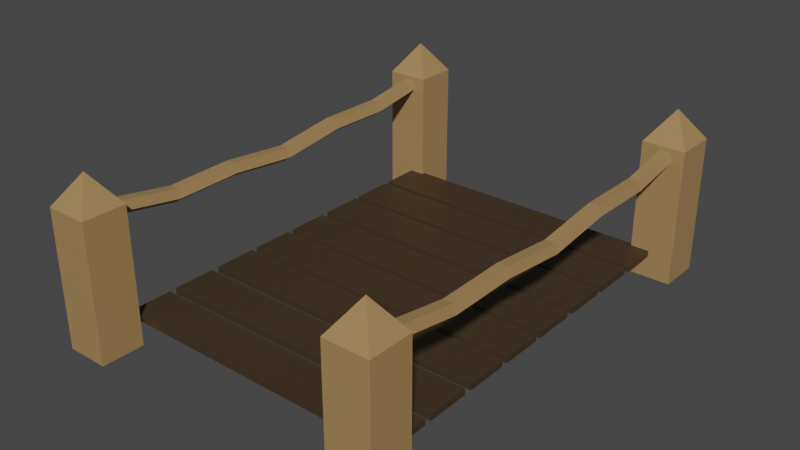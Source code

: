 # Source: bridge.blend  (saved by Blender 2.80.75; exported with 4.5.12 LTS)
import bpy
from mathutils import Matrix  # noqa: F401  (used for matrix-valued properties, if any)

bpy.ops.wm.read_factory_settings(use_empty=True)
scene = bpy.context.scene
scene.name = 'Scene'

# ---- collections
col_collection = bpy.data.collections.new('Collection'); scene.collection.children.link(col_collection)

# ---- materials (node trees are filled in below, after node groups)
mat_material = bpy.data.materials.new('Material')
mat_material.alpha_threshold = 0.0
mat_material.use_transparent_shadow = False
mat_material.line_color = (0.0, 0.0, 0.0, 1.0)
mat_wood_dark = bpy.data.materials.new('Wood Dark')
mat_wood_dark.use_transparent_shadow = False
mat_wood_light = bpy.data.materials.new('Wood light')
mat_wood_light.use_transparent_shadow = False
mat_material_001 = bpy.data.materials.new('Material.001')
mat_material_001.use_transparent_shadow = False

# ---- material node trees
mat_material.use_nodes = True; mat_material.node_tree.nodes.clear()
_N = mat_material.node_tree.nodes; _L = mat_material.node_tree.links
n0 = _N.new('ShaderNodeOutputMaterial'); n0.name = 'Material Output'; n0.location = (300, 300)
n1 = _N.new('ShaderNodeBsdfPrincipled'); n1.name = 'Principled BSDF'; n1.location = (10, 300)
n1.distribution = 'GGX'
n1.subsurface_method = 'BURLEY'
n1.inputs[0].default_value = (0.3712, 0.2232, 0.09084, 1.0)
n1.inputs[2].default_value = 0.4
n1.inputs[3].default_value = 1.45
n1.inputs[27].default_value = (0.0, 0.0, 0.0, 1.0)
n1.inputs[28].default_value = 1.0
_L.new(n1.outputs[0], n0.inputs[0])
n0.is_active_output = True
mat_wood_dark.use_nodes = True; mat_wood_dark.node_tree.nodes.clear()
_N = mat_wood_dark.node_tree.nodes; _L = mat_wood_dark.node_tree.links
n0 = _N.new('ShaderNodeOutputMaterial'); n0.name = 'Material Output'; n0.location = (300, 300)
n1 = _N.new('ShaderNodeBsdfPrincipled'); n1.name = 'Principled BSDF'; n1.location = (10, 300)
n1.distribution = 'GGX'
n1.subsurface_method = 'BURLEY'
n1.inputs[0].default_value = (0.05127, 0.0319, 0.01681, 1.0)
n1.inputs[3].default_value = 1.45
n1.inputs[27].default_value = (0.0, 0.0, 0.0, 1.0)
n1.inputs[28].default_value = 1.0
_L.new(n1.outputs[0], n0.inputs[0])
n0.is_active_output = True
mat_wood_light.use_nodes = True; mat_wood_light.node_tree.nodes.clear()
_N = mat_wood_light.node_tree.nodes; _L = mat_wood_light.node_tree.links
n0 = _N.new('ShaderNodeOutputMaterial'); n0.name = 'Material Output'; n0.location = (300, 300)
n1 = _N.new('ShaderNodeBsdfPrincipled'); n1.name = 'Principled BSDF'; n1.location = (10, 300)
n1.distribution = 'GGX'
n1.subsurface_method = 'BURLEY'
n1.inputs[0].default_value = (0.3712, 0.2232, 0.09084, 1.0)
n1.inputs[3].default_value = 1.45
n1.inputs[27].default_value = (0.0, 0.0, 0.0, 1.0)
n1.inputs[28].default_value = 1.0
_L.new(n1.outputs[0], n0.inputs[0])
n0.is_active_output = True
mat_material_001.use_nodes = True; mat_material_001.node_tree.nodes.clear()
_N = mat_material_001.node_tree.nodes; _L = mat_material_001.node_tree.links
n0 = _N.new('ShaderNodeOutputMaterial'); n0.name = 'Material Output'; n0.location = (300, 300)
n1 = _N.new('ShaderNodeBsdfPrincipled'); n1.name = 'Principled BSDF'; n1.location = (10, 300)
n1.distribution = 'GGX'
n1.subsurface_method = 'BURLEY'
n1.inputs[0].default_value = (0.3712, 0.2232, 0.09084, 1.0)
n1.inputs[3].default_value = 1.45
n1.inputs[27].default_value = (0.0, 0.0, 0.0, 1.0)
n1.inputs[28].default_value = 1.0
_L.new(n1.outputs[0], n0.inputs[0])
n0.is_active_output = True

# ---- world
world_world = bpy.data.worlds.new('World'); scene.world = world_world
world_world.use_nodes = True; world_world.node_tree.nodes.clear()
_N = world_world.node_tree.nodes; _L = world_world.node_tree.links
n0 = _N.new('ShaderNodeOutputWorld'); n0.name = 'World Output'; n0.location = (300, 300)
n1 = _N.new('ShaderNodeBackground'); n1.name = 'Background'; n1.location = (10, 300)
n1.inputs[0].default_value = (0.05088, 0.05088, 0.05088, 1.0)
_L.new(n1.outputs[0], n0.inputs[0])
n0.is_active_output = True
world_world.color = (0.05088, 0.05088, 0.05088)
world_world.use_sun_shadow = False
world_world.sun_shadow_jitter_overblur = 0.0

# ---- meshes
me_cube = bpy.data.meshes.new('Cube')
me_cube.from_pydata([(1.0, 1.0, 5.351), (1.0, 1.0, -1.0), (1.0, -1.0, 5.351), (1.0, -1.0, -1.0), (-1.0, 1.0, 5.351), (-1.0, 1.0, -1.0), (-1.0, -1.0, 5.351), (-1.0, -1.0, -1.0), (0.0, 0.0, 6.768), (0.0, 0.0, 6.768), (0.0, 0.0, 6.768), (0.0, 0.0, 6.768)], [], [(2, 0, 8, 9), (3, 2, 6, 7), (7, 6, 4, 5), (5, 1, 3, 7), (1, 0, 2, 3), (5, 4, 0, 1), (8, 10, 11, 9), (0, 4, 10, 8), (6, 2, 9, 11), (4, 6, 11, 10)])
_uv = me_cube.uv_layers.new(name='UVMap')
_uv.uv.foreach_set('vector', [0.375, 0.75, 0.375, 0.5, 0.375, 0.5, 0.375, 0.75, 0.375, 0.25, 0.625, 0.25, 0.625, 0.5, 0.375, 0.5, 0.375, 0.5, 0.625, 0.5, 0.625, 0.75, 0.375, 0.75, 0.375, 0.75, 0.625, 0.75, 0.625, 1.0, 0.375, 1.0, 0.125, 0.5, 0.375, 0.5, 0.375, 0.75, 0.125, 0.75, 0.625, 0.5, 0.875, 0.5, 0.875, 0.75, 0.625, 0.75, 0.375, 0.0, 0.625, 0.0, 0.625, 0.25, 0.375, 0.25, 0.875, 0.75, 0.875, 0.5, 0.875, 0.5, 0.875, 0.75, 0.625, 0.5, 0.625, 0.25, 0.625, 0.25, 0.625, 0.5, 0.625, 0.75, 0.625, 0.5, 0.625, 0.5, 0.625, 0.75])
me_cube.materials.append(mat_material)
me_cube.use_remesh_preserve_volume = False
me_cube.use_remesh_preserve_attributes = False
me_cube.use_mirror_vertex_groups = False
me_cube.update()
me_cube_001 = bpy.data.meshes.new('Cube.001')
me_cube_001.from_pydata([(1.0, 1.0, 5.351), (1.0, 1.0, -1.0), (1.0, -1.0, 5.351), (1.0, -1.0, -1.0), (-1.0, 1.0, 5.351), (-1.0, 1.0, -1.0), (-1.0, -1.0, 5.351), (-1.0, -1.0, -1.0), (0.0, 0.0, 6.768), (0.0, 0.0, 6.768), (0.0, 0.0, 6.768), (0.0, 0.0, 6.768)], [], [(2, 0, 8, 9), (3, 2, 6, 7), (7, 6, 4, 5), (5, 1, 3, 7), (1, 0, 2, 3), (5, 4, 0, 1), (8, 10, 11, 9), (0, 4, 10, 8), (6, 2, 9, 11), (4, 6, 11, 10)])
_uv = me_cube_001.uv_layers.new(name='UVMap')
_uv.uv.foreach_set('vector', [0.375, 0.75, 0.375, 0.5, 0.375, 0.5, 0.375, 0.75, 0.375, 0.25, 0.625, 0.25, 0.625, 0.5, 0.375, 0.5, 0.375, 0.5, 0.625, 0.5, 0.625, 0.75, 0.375, 0.75, 0.375, 0.75, 0.625, 0.75, 0.625, 1.0, 0.375, 1.0, 0.125, 0.5, 0.375, 0.5, 0.375, 0.75, 0.125, 0.75, 0.625, 0.5, 0.875, 0.5, 0.875, 0.75, 0.625, 0.75, 0.375, 0.0, 0.625, 0.0, 0.625, 0.25, 0.375, 0.25, 0.875, 0.75, 0.875, 0.5, 0.875, 0.5, 0.875, 0.75, 0.625, 0.5, 0.625, 0.25, 0.625, 0.25, 0.625, 0.5, 0.625, 0.75, 0.625, 0.5, 0.625, 0.5, 0.625, 0.75])
me_cube_001.materials.append(mat_material)
me_cube_001.use_remesh_preserve_volume = False
me_cube_001.use_remesh_preserve_attributes = False
me_cube_001.use_mirror_vertex_groups = False
me_cube_001.update()
me_cube_002 = bpy.data.meshes.new('Cube.002')
me_cube_002.from_pydata([(1.0, 1.0, 5.351), (1.0, 1.0, -1.0), (1.0, -1.0, 5.351), (1.0, -1.0, -1.0), (-1.0, 1.0, 5.351), (-1.0, 1.0, -1.0), (-1.0, -1.0, 5.351), (-1.0, -1.0, -1.0), (0.0, 0.0, 6.768), (0.0, 0.0, 6.768), (0.0, 0.0, 6.768), (0.0, 0.0, 6.768)], [], [(2, 0, 8, 9), (3, 2, 6, 7), (7, 6, 4, 5), (5, 1, 3, 7), (1, 0, 2, 3), (5, 4, 0, 1), (8, 10, 11, 9), (0, 4, 10, 8), (6, 2, 9, 11), (4, 6, 11, 10)])
_uv = me_cube_002.uv_layers.new(name='UVMap')
_uv.uv.foreach_set('vector', [0.375, 0.75, 0.375, 0.5, 0.375, 0.5, 0.375, 0.75, 0.375, 0.25, 0.625, 0.25, 0.625, 0.5, 0.375, 0.5, 0.375, 0.5, 0.625, 0.5, 0.625, 0.75, 0.375, 0.75, 0.375, 0.75, 0.625, 0.75, 0.625, 1.0, 0.375, 1.0, 0.125, 0.5, 0.375, 0.5, 0.375, 0.75, 0.125, 0.75, 0.625, 0.5, 0.875, 0.5, 0.875, 0.75, 0.625, 0.75, 0.375, 0.0, 0.625, 0.0, 0.625, 0.25, 0.375, 0.25, 0.875, 0.75, 0.875, 0.5, 0.875, 0.5, 0.875, 0.75, 0.625, 0.5, 0.625, 0.25, 0.625, 0.25, 0.625, 0.5, 0.625, 0.75, 0.625, 0.5, 0.625, 0.5, 0.625, 0.75])
me_cube_002.materials.append(mat_material)
me_cube_002.use_remesh_preserve_volume = False
me_cube_002.use_remesh_preserve_attributes = False
me_cube_002.use_mirror_vertex_groups = False
me_cube_002.update()
me_cube_003 = bpy.data.meshes.new('Cube.003')
me_cube_003.from_pydata([(1.0, 1.0, 5.351), (1.0, 1.0, -1.0), (1.0, -1.0, 5.351), (1.0, -1.0, -1.0), (-1.0, 1.0, 5.351), (-1.0, 1.0, -1.0), (-1.0, -1.0, 5.351), (-1.0, -1.0, -1.0), (0.0, 0.0, 6.768), (0.0, 0.0, 6.768), (0.0, 0.0, 6.768), (0.0, 0.0, 6.768)], [], [(2, 0, 8, 9), (3, 2, 6, 7), (7, 6, 4, 5), (5, 1, 3, 7), (1, 0, 2, 3), (5, 4, 0, 1), (8, 10, 11, 9), (0, 4, 10, 8), (6, 2, 9, 11), (4, 6, 11, 10)])
_uv = me_cube_003.uv_layers.new(name='UVMap')
_uv.uv.foreach_set('vector', [0.375, 0.75, 0.375, 0.5, 0.375, 0.5, 0.375, 0.75, 0.375, 0.25, 0.625, 0.25, 0.625, 0.5, 0.375, 0.5, 0.375, 0.5, 0.625, 0.5, 0.625, 0.75, 0.375, 0.75, 0.375, 0.75, 0.625, 0.75, 0.625, 1.0, 0.375, 1.0, 0.125, 0.5, 0.375, 0.5, 0.375, 0.75, 0.125, 0.75, 0.625, 0.5, 0.875, 0.5, 0.875, 0.75, 0.625, 0.75, 0.375, 0.0, 0.625, 0.0, 0.625, 0.25, 0.375, 0.25, 0.875, 0.75, 0.875, 0.5, 0.875, 0.5, 0.875, 0.75, 0.625, 0.5, 0.625, 0.25, 0.625, 0.25, 0.625, 0.5, 0.625, 0.75, 0.625, 0.5, 0.625, 0.5, 0.625, 0.75])
me_cube_003.materials.append(mat_material)
me_cube_003.use_remesh_preserve_volume = False
me_cube_003.use_remesh_preserve_attributes = False
me_cube_003.use_mirror_vertex_groups = False
me_cube_003.update()
me_cylinder = bpy.data.meshes.new('Cylinder')
me_cylinder.from_pydata([(0.0, -12.12, -1.0), (0.0, -12.12, 48.54), (0.9511, -12.81, -1.0), (0.9511, -12.81, 48.54), (0.5878, -13.93, -1.0), (0.5878, -13.93, 48.54), (-0.5878, -13.93, -1.0), (-0.5878, -13.93, 48.54), (-0.9511, -12.81, -1.0), (-0.9511, -12.81, 48.54), (0.0, -10.71, 7.257), (0.0, -10.82, 15.51), (0.0, -9.953, 23.77), (0.0, -10.93, 32.03), (0.0, -10.82, 40.29), (0.9511, -11.51, 40.29), (0.9511, -11.62, 32.03), (0.9511, -10.64, 23.77), (0.9511, -11.51, 15.51), (0.9511, -11.4, 7.257), (0.5878, -12.63, 40.29), (0.5878, -12.74, 32.03), (0.5878, -11.76, 23.77), (0.5878, -12.63, 15.51), (0.5878, -12.52, 7.257), (-0.5878, -12.63, 40.29), (-0.5878, -12.74, 32.03), (-0.5878, -11.76, 23.77), (-0.5878, -12.63, 15.51), (-0.5878, -12.52, 7.257), (-0.9511, -11.51, 40.29), (-0.9511, -11.62, 32.03), (-0.9511, -10.64, 23.77), (-0.9511, -11.51, 15.51), (-0.9511, -11.4, 7.257), (-36.66, 1.913e-08, -0.4377), (-0.5294, 1.913e-08, -0.4377), (-36.66, -2.132e-07, 4.877), (-0.5294, -2.132e-07, 4.877), (-36.66, -0.7534, -0.4377), (-0.5294, -0.7534, -0.4377), (-36.66, -0.7534, 4.877), (-0.5294, -0.7534, 4.877), (-0.5294, -0.0434, 11.0), (-36.66, -0.0434, 11.0), (-0.5294, -0.0434, 5.681), (-36.66, -0.0434, 5.681), (-36.66, -0.7534, -0.4377), (-0.5294, -0.7534, -0.4377), (-36.66, -0.7534, 4.877), (-0.5294, -0.7534, 4.877), (-36.66, -0.7968, 5.681), (-0.5294, -0.7968, 5.681), (-36.66, -0.7968, 11.0), (-0.5294, -0.7968, 11.0), (-0.5294, -0.0434, 17.26), (-36.66, -0.0434, 17.26), (-0.5294, -0.0434, 11.94), (-36.66, -0.0434, 11.94), (-36.66, -0.7968, 11.94), (-0.5294, -0.7968, 11.94), (-36.66, -0.7968, 17.26), (-0.5294, -0.7968, 17.26), (-0.5294, -0.0434, 23.29), (-36.66, -0.0434, 23.29), (-0.5294, -0.0434, 17.98), (-36.66, -0.0434, 17.98), (-36.66, -0.7968, 17.98), (-0.5294, -0.7968, 17.98), (-36.66, -0.7968, 23.29), (-0.5294, -0.7968, 23.29), (-0.5294, -0.0434, 29.32), (-36.66, -0.0434, 29.32), (-0.5294, -0.0434, 24.01), (-36.66, -0.0434, 24.01), (-36.66, -0.7968, 24.01), (-0.5294, -0.7968, 24.01), (-36.66, -0.7968, 29.32), (-0.5294, -0.7968, 29.32), (-0.5294, -0.0434, 35.57), (-36.66, -0.0434, 35.57), (-0.5294, -0.0434, 30.26), (-36.66, -0.0434, 30.26), (-36.66, -0.7968, 30.26), (-0.5294, -0.7968, 30.26), (-36.66, -0.7968, 35.57), (-0.5294, -0.7968, 35.57), (-0.5294, -0.0434, 41.52), (-36.66, -0.0434, 41.52), (-0.5294, -0.0434, 36.2), (-36.66, -0.0434, 36.2), (-36.66, -0.7968, 36.2), (-0.5294, -0.7968, 36.2), (-36.66, -0.7968, 41.52), (-0.5294, -0.7968, 41.52), (-0.5294, -0.0434, 47.46), (-36.66, -0.0434, 47.46), (-0.5294, -0.0434, 42.15), (-36.66, -0.0434, 42.15), (-36.66, -0.7968, 42.15), (-0.5294, -0.7968, 42.15), (-36.66, -0.7968, 47.46), (-0.5294, -0.7968, 47.46)], [], [(14, 1, 3, 15), (15, 3, 5, 20), (20, 5, 7, 25), (3, 1, 9, 7, 5), (25, 7, 9, 30), (30, 9, 1, 14), (0, 2, 4, 6, 8), (8, 34, 10, 0), (34, 33, 11, 10), (33, 32, 12, 11), (32, 31, 13, 12), (31, 30, 14, 13), (6, 29, 34, 8), (29, 28, 33, 34), (28, 27, 32, 33), (27, 26, 31, 32), (26, 25, 30, 31), (4, 24, 29, 6), (24, 23, 28, 29), (23, 22, 27, 28), (22, 21, 26, 27), (21, 20, 25, 26), (2, 19, 24, 4), (19, 18, 23, 24), (18, 17, 22, 23), (17, 16, 21, 22), (16, 15, 20, 21), (0, 10, 19, 2), (10, 11, 18, 19), (11, 12, 17, 18), (12, 13, 16, 17), (13, 14, 15, 16), (35, 37, 38, 36), (47, 48, 50, 49), (36, 38, 42, 40), (37, 35, 39, 41), (38, 37, 41, 42), (35, 36, 40, 39), (46, 44, 43, 45), (51, 52, 54, 53), (58, 56, 55, 57), (59, 60, 62, 61), (66, 64, 63, 65), (67, 68, 70, 69), (74, 72, 71, 73), (75, 76, 78, 77), (82, 80, 79, 81), (83, 84, 86, 85), (90, 88, 87, 89), (91, 92, 94, 93), (98, 96, 95, 97), (99, 100, 102, 101), (45, 43, 54, 52), (57, 55, 62, 60), (65, 63, 70, 68), (73, 71, 78, 76), (81, 79, 86, 84), (89, 87, 94, 92), (97, 95, 102, 100), (96, 98, 99, 101), (88, 90, 91, 93), (80, 82, 83, 85), (72, 74, 75, 77), (64, 66, 67, 69), (56, 58, 59, 61), (44, 46, 51, 53), (46, 45, 52, 51), (58, 57, 60, 59), (66, 65, 68, 67), (74, 73, 76, 75), (82, 81, 84, 83), (90, 89, 92, 91), (98, 97, 100, 99), (95, 96, 101, 102), (87, 88, 93, 94), (79, 80, 85, 86), (71, 72, 77, 78), (63, 64, 69, 70), (55, 56, 61, 62), (43, 44, 53, 54)])
me_cylinder.polygons.foreach_set('material_index', [1, 1, 1, 1, 1, 1, 1, 1, 1, 1, 1, 1, 1, 1, 1, 1, 1, 1, 1, 1, 1, 1, 1, 1, 1, 1, 1, 1, 1, 1, 1, 1, 0, 0, 0, 0, 0, 0, 0, 0, 0, 0, 0, 0, 0, 0, 0, 0, 0, 0, 0, 0, 0, 0, 0, 0, 0, 0, 0, 0, 0, 0, 0, 0, 0, 0, 0, 0, 0, 0, 0, 0, 0, 0, 0, 0, 0, 0, 0, 0])
_uv = me_cylinder.uv_layers.new(name='UVMap')
_uv.uv.foreach_set('vector', [1.0, 0.9167, 1.0, 1.0, 0.8, 1.0, 0.8, 0.9167, 0.8, 0.9167, 0.8, 1.0, 0.6, 1.0, 0.6, 0.9167, 0.6, 0.9167, 0.6, 1.0, 0.4, 1.0, 0.4, 0.9167, 0.4783, 0.3242, 0.25, 0.49, 0.02175, 0.3242, 0.1089, 0.05584, 0.3911, 0.05584, 0.4, 0.9167, 0.4, 1.0, 0.2, 1.0, 0.2, 0.9167, 0.2, 0.9167, 0.2, 1.0, 2.98e-08, 1.0, 2.98e-08, 0.9167, 0.75, 0.49, 0.9783, 0.3242, 0.8911, 0.05584, 0.6089, 0.05584, 0.5217, 0.3242, 0.2, 0.5, 0.2, 0.5833, 2.98e-08, 0.5833, 2.98e-08, 0.5, 0.2, 0.5833, 0.2, 0.6667, 2.98e-08, 0.6667, 2.98e-08, 0.5833, 0.2, 0.6667, 0.2, 0.75, 2.98e-08, 0.75, 2.98e-08, 0.6667, 0.2, 0.75, 0.2, 0.8333, 2.98e-08, 0.8333, 2.98e-08, 0.75, 0.2, 0.8333, 0.2, 0.9167, 2.98e-08, 0.9167, 2.98e-08, 0.8333, 0.4, 0.5, 0.4, 0.5833, 0.2, 0.5833, 0.2, 0.5, 0.4, 0.5833, 0.4, 0.6667, 0.2, 0.6667, 0.2, 0.5833, 0.4, 0.6667, 0.4, 0.75, 0.2, 0.75, 0.2, 0.6667, 0.4, 0.75, 0.4, 0.8333, 0.2, 0.8333, 0.2, 0.75, 0.4, 0.8333, 0.4, 0.9167, 0.2, 0.9167, 0.2, 0.8333, 0.6, 0.5, 0.6, 0.5833, 0.4, 0.5833, 0.4, 0.5, 0.6, 0.5833, 0.6, 0.6667, 0.4, 0.6667, 0.4, 0.5833, 0.6, 0.6667, 0.6, 0.75, 0.4, 0.75, 0.4, 0.6667, 0.6, 0.75, 0.6, 0.8333, 0.4, 0.8333, 0.4, 0.75, 0.6, 0.8333, 0.6, 0.9167, 0.4, 0.9167, 0.4, 0.8333, 0.8, 0.5, 0.8, 0.5833, 0.6, 0.5833, 0.6, 0.5, 0.8, 0.5833, 0.8, 0.6667, 0.6, 0.6667, 0.6, 0.5833, 0.8, 0.6667, 0.8, 0.75, 0.6, 0.75, 0.6, 0.6667, 0.8, 0.75, 0.8, 0.8333, 0.6, 0.8333, 0.6, 0.75, 0.8, 0.8333, 0.8, 0.9167, 0.6, 0.9167, 0.6, 0.8333, 1.0, 0.5, 1.0, 0.5833, 0.8, 0.5833, 0.8, 0.5, 1.0, 0.5833, 1.0, 0.6667, 0.8, 0.6667, 0.8, 0.5833, 1.0, 0.6667, 1.0, 0.75, 0.8, 0.75, 0.8, 0.6667, 1.0, 0.75, 1.0, 0.8333, 0.8, 0.8333, 0.8, 0.75, 1.0, 0.8333, 1.0, 0.9167, 0.8, 0.9167, 0.8, 0.8333, 0.0, 0.0, 0.0, 1.0, 1.0, 1.0, 1.0, 0.0, 0.0, 0.0, 1.0, 0.0, 1.0, 1.0, 0.0, 1.0, 1.0, 0.0, 1.0, 1.0, 1.0, 1.0, 1.0, 0.0, 0.0, 1.0, 0.0, 0.0, 0.0, 0.0, 0.0, 1.0, 1.0, 1.0, 0.0, 1.0, 0.0, 1.0, 1.0, 1.0, 0.0, 0.0, 1.0, 0.0, 1.0, 0.0, 0.0, 0.0, 0.0, 0.0, 0.0, 1.0, 1.0, 1.0, 1.0, 0.0, 0.0, 0.0, 1.0, 0.0, 1.0, 1.0, 0.0, 1.0, 0.0, 0.0, 0.0, 1.0, 1.0, 1.0, 1.0, 0.0, 0.0, 0.0, 1.0, 0.0, 1.0, 1.0, 0.0, 1.0, 0.0, 0.0, 0.0, 1.0, 1.0, 1.0, 1.0, 0.0, 0.0, 0.0, 1.0, 0.0, 1.0, 1.0, 0.0, 1.0, 0.0, 0.0, 0.0, 1.0, 1.0, 1.0, 1.0, 0.0, 0.0, 0.0, 1.0, 0.0, 1.0, 1.0, 0.0, 1.0, 0.0, 0.0, 0.0, 1.0, 1.0, 1.0, 1.0, 0.0, 0.0, 0.0, 1.0, 0.0, 1.0, 1.0, 0.0, 1.0, 0.0, 0.0, 0.0, 1.0, 1.0, 1.0, 1.0, 0.0, 0.0, 0.0, 1.0, 0.0, 1.0, 1.0, 0.0, 1.0, 0.0, 0.0, 0.0, 1.0, 1.0, 1.0, 1.0, 0.0, 0.0, 0.0, 1.0, 0.0, 1.0, 1.0, 0.0, 1.0, 1.0, 0.0, 1.0, 1.0, 1.0, 1.0, 1.0, 0.0, 1.0, 0.0, 1.0, 1.0, 1.0, 1.0, 1.0, 0.0, 1.0, 0.0, 1.0, 1.0, 1.0, 1.0, 1.0, 0.0, 1.0, 0.0, 1.0, 1.0, 1.0, 1.0, 1.0, 0.0, 1.0, 0.0, 1.0, 1.0, 1.0, 1.0, 1.0, 0.0, 1.0, 0.0, 1.0, 1.0, 1.0, 1.0, 1.0, 0.0, 1.0, 0.0, 1.0, 1.0, 1.0, 1.0, 1.0, 0.0, 0.0, 1.0, 0.0, 0.0, 0.0, 0.0, 0.0, 1.0, 0.0, 1.0, 0.0, 0.0, 0.0, 0.0, 0.0, 1.0, 0.0, 1.0, 0.0, 0.0, 0.0, 0.0, 0.0, 1.0, 0.0, 1.0, 0.0, 0.0, 0.0, 0.0, 0.0, 1.0, 0.0, 1.0, 0.0, 0.0, 0.0, 0.0, 0.0, 1.0, 0.0, 1.0, 0.0, 0.0, 0.0, 0.0, 0.0, 1.0, 0.0, 1.0, 0.0, 0.0, 0.0, 0.0, 0.0, 1.0, 0.0, 0.0, 1.0, 0.0, 1.0, 0.0, 0.0, 0.0, 0.0, 0.0, 1.0, 0.0, 1.0, 0.0, 0.0, 0.0, 0.0, 0.0, 1.0, 0.0, 1.0, 0.0, 0.0, 0.0, 0.0, 0.0, 1.0, 0.0, 1.0, 0.0, 0.0, 0.0, 0.0, 0.0, 1.0, 0.0, 1.0, 0.0, 0.0, 0.0, 0.0, 0.0, 1.0, 0.0, 1.0, 0.0, 0.0, 0.0, 0.0, 0.0, 1.0, 0.0, 1.0, 0.0, 0.0, 0.0, 1.0, 1.0, 0.0, 1.0, 0.0, 1.0, 1.0, 1.0, 1.0, 1.0, 0.0, 1.0, 0.0, 1.0, 1.0, 1.0, 1.0, 1.0, 0.0, 1.0, 0.0, 1.0, 1.0, 1.0, 1.0, 1.0, 0.0, 1.0, 0.0, 1.0, 1.0, 1.0, 1.0, 1.0, 0.0, 1.0, 0.0, 1.0, 1.0, 1.0, 1.0, 1.0, 0.0, 1.0, 0.0, 1.0, 1.0, 1.0, 1.0, 1.0, 0.0, 1.0, 0.0, 1.0, 1.0, 1.0])
me_cylinder.materials.append(mat_wood_dark)
me_cylinder.materials.append(mat_wood_light)
me_cylinder.use_remesh_preserve_volume = False
me_cylinder.use_remesh_preserve_attributes = False
me_cylinder.use_mirror_vertex_groups = False
me_cylinder.update()
me_cylinder_001 = bpy.data.meshes.new('Cylinder.001')
me_cylinder_001.from_pydata([(0.0, -12.12, -1.0), (0.0, -12.12, 48.54), (0.9511, -12.81, -1.0), (0.9511, -12.81, 48.54), (0.5878, -13.93, -1.0), (0.5878, -13.93, 48.54), (-0.5878, -13.93, -1.0), (-0.5878, -13.93, 48.54), (-0.9511, -12.81, -1.0), (-0.9511, -12.81, 48.54), (0.0, -10.66, 7.257), (0.0, -10.82, 15.51), (0.0, -9.936, 23.77), (0.0, -10.98, 32.03), (0.0, -10.87, 40.29), (0.9511, -11.56, 40.29), (0.9511, -11.67, 32.03), (0.9511, -10.63, 23.77), (0.9511, -11.51, 15.51), (0.9511, -11.36, 7.257), (0.5878, -12.68, 40.29), (0.5878, -12.79, 32.03), (0.5878, -11.74, 23.77), (0.5878, -12.63, 15.51), (0.5878, -12.47, 7.257), (-0.5878, -12.68, 40.29), (-0.5878, -12.79, 32.03), (-0.5878, -11.74, 23.77), (-0.5878, -12.63, 15.51), (-0.5878, -12.47, 7.257), (-0.9511, -11.56, 40.29), (-0.9511, -11.67, 32.03), (-0.9511, -10.63, 23.77), (-0.9511, -11.51, 15.51), (-0.9511, -11.36, 7.257)], [], [(14, 1, 3, 15), (15, 3, 5, 20), (20, 5, 7, 25), (3, 1, 9, 7, 5), (25, 7, 9, 30), (30, 9, 1, 14), (0, 2, 4, 6, 8), (8, 34, 10, 0), (34, 33, 11, 10), (33, 32, 12, 11), (32, 31, 13, 12), (31, 30, 14, 13), (6, 29, 34, 8), (29, 28, 33, 34), (28, 27, 32, 33), (27, 26, 31, 32), (26, 25, 30, 31), (4, 24, 29, 6), (24, 23, 28, 29), (23, 22, 27, 28), (22, 21, 26, 27), (21, 20, 25, 26), (2, 19, 24, 4), (19, 18, 23, 24), (18, 17, 22, 23), (17, 16, 21, 22), (16, 15, 20, 21), (0, 10, 19, 2), (10, 11, 18, 19), (11, 12, 17, 18), (12, 13, 16, 17), (13, 14, 15, 16)])
_uv = me_cylinder_001.uv_layers.new(name='UVMap')
_uv.uv.foreach_set('vector', [1.0, 0.9167, 1.0, 1.0, 0.8, 1.0, 0.8, 0.9167, 0.8, 0.9167, 0.8, 1.0, 0.6, 1.0, 0.6, 0.9167, 0.6, 0.9167, 0.6, 1.0, 0.4, 1.0, 0.4, 0.9167, 0.4783, 0.3242, 0.25, 0.49, 0.02175, 0.3242, 0.1089, 0.05584, 0.3911, 0.05584, 0.4, 0.9167, 0.4, 1.0, 0.2, 1.0, 0.2, 0.9167, 0.2, 0.9167, 0.2, 1.0, 2.98e-08, 1.0, 2.98e-08, 0.9167, 0.75, 0.49, 0.9783, 0.3242, 0.8911, 0.05584, 0.6089, 0.05584, 0.5217, 0.3242, 0.2, 0.5, 0.2, 0.5833, 2.98e-08, 0.5833, 2.98e-08, 0.5, 0.2, 0.5833, 0.2, 0.6667, 2.98e-08, 0.6667, 2.98e-08, 0.5833, 0.2, 0.6667, 0.2, 0.75, 2.98e-08, 0.75, 2.98e-08, 0.6667, 0.2, 0.75, 0.2, 0.8333, 2.98e-08, 0.8333, 2.98e-08, 0.75, 0.2, 0.8333, 0.2, 0.9167, 2.98e-08, 0.9167, 2.98e-08, 0.8333, 0.4, 0.5, 0.4, 0.5833, 0.2, 0.5833, 0.2, 0.5, 0.4, 0.5833, 0.4, 0.6667, 0.2, 0.6667, 0.2, 0.5833, 0.4, 0.6667, 0.4, 0.75, 0.2, 0.75, 0.2, 0.6667, 0.4, 0.75, 0.4, 0.8333, 0.2, 0.8333, 0.2, 0.75, 0.4, 0.8333, 0.4, 0.9167, 0.2, 0.9167, 0.2, 0.8333, 0.6, 0.5, 0.6, 0.5833, 0.4, 0.5833, 0.4, 0.5, 0.6, 0.5833, 0.6, 0.6667, 0.4, 0.6667, 0.4, 0.5833, 0.6, 0.6667, 0.6, 0.75, 0.4, 0.75, 0.4, 0.6667, 0.6, 0.75, 0.6, 0.8333, 0.4, 0.8333, 0.4, 0.75, 0.6, 0.8333, 0.6, 0.9167, 0.4, 0.9167, 0.4, 0.8333, 0.8, 0.5, 0.8, 0.5833, 0.6, 0.5833, 0.6, 0.5, 0.8, 0.5833, 0.8, 0.6667, 0.6, 0.6667, 0.6, 0.5833, 0.8, 0.6667, 0.8, 0.75, 0.6, 0.75, 0.6, 0.6667, 0.8, 0.75, 0.8, 0.8333, 0.6, 0.8333, 0.6, 0.75, 0.8, 0.8333, 0.8, 0.9167, 0.6, 0.9167, 0.6, 0.8333, 1.0, 0.5, 1.0, 0.5833, 0.8, 0.5833, 0.8, 0.5, 1.0, 0.5833, 1.0, 0.6667, 0.8, 0.6667, 0.8, 0.5833, 1.0, 0.6667, 1.0, 0.75, 0.8, 0.75, 0.8, 0.6667, 1.0, 0.75, 1.0, 0.8333, 0.8, 0.8333, 0.8, 0.75, 1.0, 0.8333, 1.0, 0.9167, 0.8, 0.9167, 0.8, 0.8333])
me_cylinder_001.materials.append(mat_material_001)
me_cylinder_001.use_remesh_preserve_volume = False
me_cylinder_001.use_remesh_preserve_attributes = False
me_cylinder_001.use_mirror_vertex_groups = False
me_cylinder_001.update()

# ---- objects
ob_cube = bpy.data.objects.new('Cube', me_cube)
ob_cube_001 = bpy.data.objects.new('Cube.001', me_cube_001)
ob_cube_002 = bpy.data.objects.new('Cube.002', me_cube_002)
ob_cube_003 = bpy.data.objects.new('Cube.003', me_cube_003)
ob_cylinder = bpy.data.objects.new('Cylinder', me_cylinder)
ob_cylinder_001 = bpy.data.objects.new('Cylinder.001', me_cylinder_001)

# ---- transforms, parenting, visibility, modifiers, constraints
ob_cube.location = (-7.065, 0.0, 0.0)
ob_cube.lock_rotations_4d = False
ob_cube.empty_display_type = 'ARROWS'
ob_cube.lineart.crease_threshold = 0.0
ob_cube_001.location = (6.935, 0.0, 0.0)
ob_cube_001.lock_rotations_4d = False
ob_cube_001.empty_display_type = 'ARROWS'
ob_cube_001.lineart.crease_threshold = 0.0
ob_cube_002.location = (6.935, 20.0, 0.0)
ob_cube_002.lock_rotations_4d = False
ob_cube_002.empty_display_type = 'ARROWS'
ob_cube_002.lineart.crease_threshold = 0.0
ob_cube_003.location = (-7.065, 20.0, 0.0)
ob_cube_003.lock_rotations_4d = False
ob_cube_003.empty_display_type = 'ARROWS'
ob_cube_003.lineart.crease_threshold = 0.0
ob_cylinder.location = (6.998, 1.298, 0.0)
ob_cylinder.rotation_euler = (-1.571, 0.0, 0.0)
ob_cylinder.scale = (0.3763, 0.3763, 0.3763)
ob_cylinder.lineart.crease_threshold = 0.0
ob_cylinder_001.location = (-7.002, 1.298, 0.0)
ob_cylinder_001.rotation_euler = (-1.571, 0.0, 0.0)
ob_cylinder_001.scale = (0.3763, 0.3763, 0.3763)
ob_cylinder_001.lineart.crease_threshold = 0.0

# ---- collection membership
col_collection.objects.link(ob_cube)
col_collection.objects.link(ob_cube_001)
col_collection.objects.link(ob_cube_002)
col_collection.objects.link(ob_cube_003)
col_collection.objects.link(ob_cylinder)
col_collection.objects.link(ob_cylinder_001)

# ---- scene / render settings (as saved in the file)
scene.frame_start = 1; scene.frame_end = 250; scene.frame_set(1)
scene.render.engine = 'BLENDER_EEVEE_NEXT'
scene.cycles.use_denoising = False
scene.cycles.samples = 128
scene.cycles.sampling_pattern = 'TABULATED_SOBOL'
scene.cycles.use_adaptive_sampling = False
scene.cycles.use_light_tree = False
scene.view_settings.view_transform = 'Filmic'
bpy.context.view_layer.update()

# ---- added for rendering (the .blend has no active camera and no usable light): camera, sun
cam_auto = bpy.data.cameras.new('AutoCamera')
cam_auto.lens = 50.0
cam_auto.sensor_width = 36.0
cam_auto.clip_end = 1000.0
ob_auto_camera = bpy.data.objects.new('AutoCamera', cam_auto)
scene.collection.objects.link(ob_auto_camera)
ob_auto_camera.location = (26.1102, -21.41, 23.8241)
ob_auto_camera.rotation_euler = (1.09748, -7.21219e-08, 0.694738)
scene.camera = ob_auto_camera
light_auto_sun = bpy.data.lights.new('AutoSun', 'SUN')
light_auto_sun.energy = 3.0
light_auto_sun.angle = 0.0523599
ob_auto_sun = bpy.data.objects.new('AutoSun', light_auto_sun)
scene.collection.objects.link(ob_auto_sun)
ob_auto_sun.rotation_euler = (0.872665, 0.174533, 0.523599)
bpy.context.view_layer.update()

